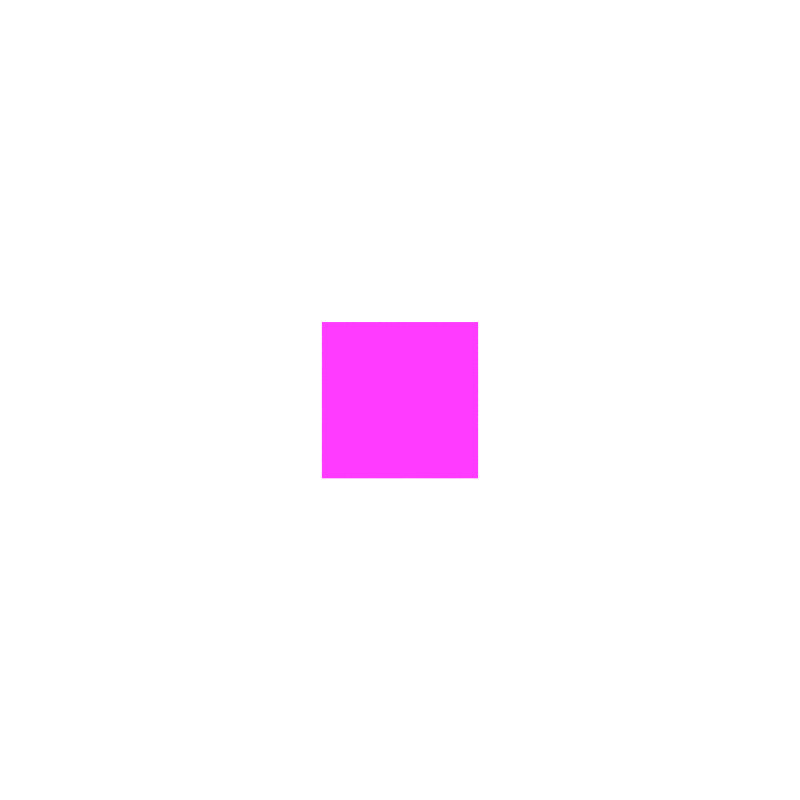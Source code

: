 # Source: blueprint_v001_003.blend  (saved by Blender 2.75.0; exported with 4.5.12 LTS)
import bpy
from mathutils import Matrix  # noqa: F401  (used for matrix-valued properties, if any)

bpy.ops.wm.read_factory_settings(use_empty=True)
scene = bpy.context.scene
scene.name = 'Scene'

# ---- collections
col_collection_1 = bpy.data.collections.new('Collection 1'); scene.collection.children.link(col_collection_1)

# ---- materials (node trees are filled in below, after node groups)
mat_material = bpy.data.materials.new('Material')
mat_material.alpha_threshold = 0.0
mat_material.roughness = 0.5

# ---- material node trees
mat_material.use_nodes = True; mat_material.node_tree.nodes.clear()
_N = mat_material.node_tree.nodes; _L = mat_material.node_tree.links
n0 = _N.new('ShaderNodeOutputMaterial'); n0.name = 'Material Output'; n0.location = (300, 300)
n1 = _N.new('ShaderNodeMixShader'); n1.name = 'Mix Shader'; n1.location = (10, 300)
n2 = _N.new('ShaderNodeEmission'); n2.name = 'Emission'; n2.location = (-190, 200)
n3 = _N.new('ShaderNodeBsdfAnisotropic'); n3.name = 'Glossy BSDF'; n3.location = (-190, 100)
n3.distribution = 'GGX'
n3.inputs[0].default_value = (1.0, 1.0, 1.0, 1.0)
n3.inputs[1].default_value = 0.4865
n4 = _N.new('ShaderNodeFresnel'); n4.name = 'Fresnel'; n4.location = (-237, 368)
n4.inputs[0].default_value = 1.45
n5 = _N.new('ShaderNodeTexImage'); n5.name = 'Image Texture'; n5.location = (-462, 222)
n5.width = 140
_L.new(n1.outputs[0], n0.inputs[0])
_L.new(n2.outputs[0], n1.inputs[1])
_L.new(n3.outputs[0], n1.inputs[2])
_L.new(n4.outputs[0], n1.inputs[0])
_L.new(n5.outputs[0], n2.inputs[0])
n0.is_active_output = True

# ---- world
world_world = bpy.data.worlds.new('World'); scene.world = world_world
world_world.use_nodes = True; world_world.node_tree.nodes.clear()
_N = world_world.node_tree.nodes; _L = world_world.node_tree.links
n0 = _N.new('ShaderNodeOutputWorld'); n0.name = 'World Output'; n0.location = (300, 300)
n1 = _N.new('ShaderNodeBackground'); n1.name = 'Background'; n1.location = (10, 300)
n1.inputs[0].default_value = (1.0, 1.0, 1.0, 1.0)
n1.inputs[1].default_value = 1.4
_L.new(n1.outputs[0], n0.inputs[0])
n0.is_active_output = True
world_world.color = (0.05088, 0.05088, 0.05088)
world_world.use_sun_shadow = False
world_world.sun_shadow_jitter_overblur = 0.0
world_world.cycles.sampling_method = 'MANUAL'
world_world.cycles.sample_map_resolution = 256

# ---- cameras
cam_camera_002 = bpy.data.cameras.new('Camera.002')
cam_camera_002.clip_end = 100.0
cam_camera_002.lens = 35.0
cam_camera_002.sensor_width = 32.0
cam_camera_002.sensor_height = 18.0
cam_camera_002.display_size = 2.0
cam_camera_002.dof.focus_distance = 0.0
cam_rendercam = bpy.data.cameras.new('renderCam')
cam_rendercam.clip_start = 0.001
cam_rendercam.clip_end = 1.0
cam_rendercam.ortho_scale = 1.0
cam_rendercam.dof.focus_distance = 0.0

# ---- meshes
me_cube = bpy.data.meshes.new('Cube')
me_cube.from_pydata([(-1.0, -1.0, -1.0), (-1.0, -1.0, 1.0), (-1.0, 1.0, -1.0), (-1.0, 1.0, 1.0), (1.0, -1.0, -1.0), (1.0, -1.0, 1.0), (1.0, 1.0, -1.0), (1.0, 1.0, 1.0)], [], [(1, 3, 2, 0), (3, 7, 6, 2), (7, 5, 4, 6), (5, 1, 0, 4), (0, 2, 6, 4), (5, 7, 3, 1)])
me_cube.materials.append(mat_material)
me_cube.use_remesh_preserve_volume = False
me_cube.use_remesh_preserve_attributes = False
me_cube.use_mirror_vertex_groups = False
me_cube.update()

# ---- objects
ob_cube = bpy.data.objects.new('Cube', me_cube)
ob_fulcrum = bpy.data.objects.new('fulcrum', None)
ob_camera = bpy.data.objects.new('Camera', cam_camera_002)
ob_rendercam = bpy.data.objects.new('renderCam', cam_rendercam)

# ---- transforms, parenting, visibility, modifiers, constraints
ob_cube.location = (0.0, 0.0, 0.0)
ob_cube.hide_viewport = True
ob_cube.lineart.crease_threshold = 0.0
ob_fulcrum.location = (0.0, 0.0, 0.0)
ob_fulcrum.rotation_euler = (1.571, -0.0, 1.748e-07)
ob_fulcrum.scale = (0.01, 0.01, 0.01)
ob_fulcrum.empty_image_offset = (0.0, 0.0)
ob_fulcrum.color = (0.8, 0.8, 0.8, 1.0)
ob_fulcrum.lineart.crease_threshold = 0.0
ob_camera.parent = ob_fulcrum
ob_camera.matrix_parent_inverse = Matrix(((100.0, 1.748e-05, 0.0, 0.0), (2.849e-12, -1.629e-05, 100.0, 0.0), (1.748e-05, -100.0, -1.629e-05, 0.0), (0.0, 0.0, 0.0, 1.0)))
ob_camera.location = (2.196e-06, -12.15, -9.879e-07)
ob_camera.rotation_euler = (1.571, -0.0, 0.0)
ob_camera.lineart.crease_threshold = 0.0
ob_rendercam.parent = ob_fulcrum
ob_rendercam.location = (-0.0004196, 0.0, 2400.0)
ob_rendercam.color = (0.8, 0.8, 0.8, 1.0)
ob_rendercam.hide_viewport = True
ob_rendercam.lineart.crease_threshold = 0.0

# ---- collection membership
col_collection_1.objects.link(ob_cube)
col_collection_1.objects.link(ob_fulcrum)
col_collection_1.objects.link(ob_camera)
col_collection_1.objects.link(ob_rendercam)

# ---- scene / render settings (as saved in the file)
scene.camera = ob_camera
scene.frame_start = 1; scene.frame_end = 601; scene.frame_set(1)
scene.render.engine = 'CYCLES'
scene.render.resolution_x = 2048
scene.render.resolution_y = 2048
scene.render.resolution_percentage = 50
scene.render.fps = 60
scene.render.dither_intensity = 0.0
scene.cycles.use_denoising = False
scene.cycles.samples = 10
scene.cycles.sampling_pattern = 'TABULATED_SOBOL'
scene.cycles.light_sampling_threshold = 0.0
scene.cycles.use_adaptive_sampling = False
scene.cycles.use_light_tree = False
scene.cycles.blur_glossy = 0.0
scene.cycles.pixel_filter_type = 'GAUSSIAN'
scene.cycles.sample_clamp_indirect = 0.0
scene.view_settings.view_transform = 'Standard'
bpy.context.view_layer.update()
